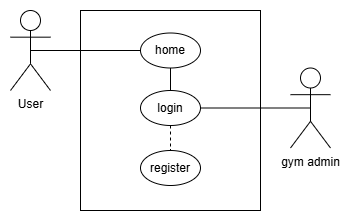

The diagram above was exported from draw.io. Its source (the exported page's mxGraphModel, read from the mxfile embedded in the PNG):
<mxGraphModel dx="503" dy="270" grid="1" gridSize="10" guides="1" tooltips="1" connect="1" arrows="1" fold="1" page="1" pageScale="1" pageWidth="850" pageHeight="1100" math="0" shadow="0">
  <root>
    <mxCell id="0" />
    <mxCell id="1" parent="0" />
    <mxCell id="D2Vk5SvjW6uR20p8ju1q-2" value="" style="rounded=0;whiteSpace=wrap;html=1;" parent="1" vertex="1">
      <mxGeometry x="110" y="70" width="180" height="200" as="geometry" />
    </mxCell>
    <mxCell id="D2Vk5SvjW6uR20p8ju1q-1" value="User" style="shape=umlActor;verticalLabelPosition=bottom;verticalAlign=top;html=1;outlineConnect=0;" parent="1" vertex="1">
      <mxGeometry x="40" y="70" width="40" height="80" as="geometry" />
    </mxCell>
    <mxCell id="D2Vk5SvjW6uR20p8ju1q-6" value="login" style="ellipse;whiteSpace=wrap;html=1;" parent="1" vertex="1">
      <mxGeometry x="170" y="150" width="60" height="35" as="geometry" />
    </mxCell>
    <mxCell id="z_QSpvFVue9R6Z0xHZtR-15" style="edgeStyle=orthogonalEdgeStyle;rounded=0;orthogonalLoop=1;jettySize=auto;html=1;exitX=1;exitY=0.5;exitDx=0;exitDy=0;entryX=0;entryY=0.5;entryDx=0;entryDy=0;" edge="1" parent="1">
      <mxGeometry relative="1" as="geometry">
        <mxPoint x="459.99999999999613" y="317.5" as="targetPoint" />
        <Array as="points">
          <mxPoint x="440" y="267" />
          <mxPoint x="440" y="317" />
        </Array>
      </mxGeometry>
    </mxCell>
    <mxCell id="z_QSpvFVue9R6Z0xHZtR-20" value="register" style="ellipse;whiteSpace=wrap;html=1;" vertex="1" parent="1">
      <mxGeometry x="170" y="210" width="60" height="35" as="geometry" />
    </mxCell>
    <mxCell id="z_QSpvFVue9R6Z0xHZtR-22" value="" style="endArrow=none;dashed=1;html=1;rounded=0;exitX=0.5;exitY=1;exitDx=0;exitDy=0;entryX=0.5;entryY=0;entryDx=0;entryDy=0;" edge="1" parent="1" source="D2Vk5SvjW6uR20p8ju1q-6" target="z_QSpvFVue9R6Z0xHZtR-20">
      <mxGeometry width="50" height="50" relative="1" as="geometry">
        <mxPoint x="300" y="220" as="sourcePoint" />
        <mxPoint x="250" y="170" as="targetPoint" />
      </mxGeometry>
    </mxCell>
    <mxCell id="z_QSpvFVue9R6Z0xHZtR-24" value="gym admin" style="shape=umlActor;verticalLabelPosition=bottom;verticalAlign=top;html=1;outlineConnect=0;" vertex="1" parent="1">
      <mxGeometry x="320" y="127.5" width="40" height="80" as="geometry" />
    </mxCell>
    <mxCell id="z_QSpvFVue9R6Z0xHZtR-25" value="" style="endArrow=none;html=1;rounded=0;exitX=0.5;exitY=0.5;exitDx=0;exitDy=0;exitPerimeter=0;entryX=1;entryY=0.5;entryDx=0;entryDy=0;" edge="1" parent="1" source="z_QSpvFVue9R6Z0xHZtR-24" target="D2Vk5SvjW6uR20p8ju1q-6">
      <mxGeometry width="50" height="50" relative="1" as="geometry">
        <mxPoint x="180" y="177" as="sourcePoint" />
        <mxPoint x="260" y="170" as="targetPoint" />
      </mxGeometry>
    </mxCell>
    <mxCell id="z_QSpvFVue9R6Z0xHZtR-26" value="home" style="ellipse;whiteSpace=wrap;html=1;" vertex="1" parent="1">
      <mxGeometry x="170" y="92.5" width="60" height="35" as="geometry" />
    </mxCell>
    <mxCell id="z_QSpvFVue9R6Z0xHZtR-27" value="" style="endArrow=none;html=1;rounded=0;entryX=0.5;entryY=0.5;entryDx=0;entryDy=0;entryPerimeter=0;exitX=0;exitY=0.5;exitDx=0;exitDy=0;" edge="1" parent="1" source="z_QSpvFVue9R6Z0xHZtR-26" target="D2Vk5SvjW6uR20p8ju1q-1">
      <mxGeometry width="50" height="50" relative="1" as="geometry">
        <mxPoint x="180" y="170" as="sourcePoint" />
        <mxPoint x="230" y="120" as="targetPoint" />
      </mxGeometry>
    </mxCell>
    <mxCell id="z_QSpvFVue9R6Z0xHZtR-29" value="" style="endArrow=none;html=1;rounded=0;entryX=0.5;entryY=1;entryDx=0;entryDy=0;exitX=0.5;exitY=0;exitDx=0;exitDy=0;" edge="1" parent="1" source="D2Vk5SvjW6uR20p8ju1q-6" target="z_QSpvFVue9R6Z0xHZtR-26">
      <mxGeometry width="50" height="50" relative="1" as="geometry">
        <mxPoint x="180" y="170" as="sourcePoint" />
        <mxPoint x="230" y="120" as="targetPoint" />
      </mxGeometry>
    </mxCell>
  </root>
</mxGraphModel>